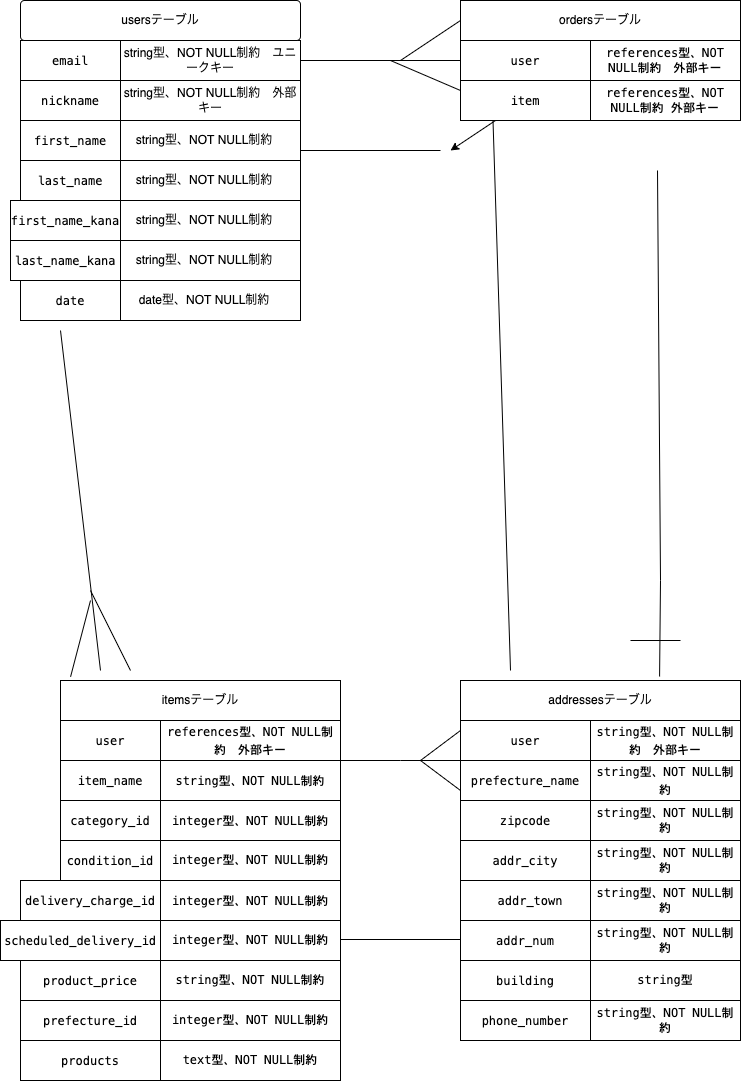

The diagram above was exported from draw.io. Its source (the exported page's mxGraphModel, read from the mxfile embedded in the PNG):
<mxGraphModel dx="1380" dy="1156" grid="1" gridSize="10" guides="1" tooltips="1" connect="1" arrows="1" fold="1" page="1" pageScale="1" pageWidth="827" pageHeight="1169" math="0" shadow="0">
  <root>
    <mxCell id="0" />
    <mxCell id="1" parent="0" />
    <mxCell id="2" value="&lt;div style=&quot;background-color: rgb(255 , 255 , 255) ; font-family: &amp;#34;menlo&amp;#34; , &amp;#34;monaco&amp;#34; , &amp;#34;courier new&amp;#34; , monospace ; line-height: 18px&quot;&gt;email&lt;/div&gt;" style="whiteSpace=wrap;html=1;align=center;" parent="1" vertex="1">
      <mxGeometry x="80" y="80" width="100" height="40" as="geometry" />
    </mxCell>
    <mxCell id="3" value="string型、NOT NULL制約　ユニークキー" style="whiteSpace=wrap;html=1;align=center;" parent="1" vertex="1">
      <mxGeometry x="180" y="80" width="180" height="40" as="geometry" />
    </mxCell>
    <mxCell id="4" value="&lt;div style=&quot;background-color: rgb(255 , 255 , 255) ; font-family: &amp;#34;menlo&amp;#34; , &amp;#34;monaco&amp;#34; , &amp;#34;courier new&amp;#34; , monospace ; line-height: 18px&quot;&gt;nickname&lt;/div&gt;" style="whiteSpace=wrap;html=1;align=center;" parent="1" vertex="1">
      <mxGeometry x="80" y="120" width="100" height="40" as="geometry" />
    </mxCell>
    <mxCell id="5" value="&lt;span&gt;string型、NOT NULL制約　外部キー&lt;/span&gt;" style="whiteSpace=wrap;html=1;align=center;" parent="1" vertex="1">
      <mxGeometry x="180" y="120" width="180" height="40" as="geometry" />
    </mxCell>
    <mxCell id="6" value="&lt;div style=&quot;background-color: rgb(255 , 255 , 255) ; font-family: &amp;#34;menlo&amp;#34; , &amp;#34;monaco&amp;#34; , &amp;#34;courier new&amp;#34; , monospace ; line-height: 18px&quot;&gt;first_name&lt;/div&gt;" style="whiteSpace=wrap;html=1;align=center;" parent="1" vertex="1">
      <mxGeometry x="80" y="160" width="100" height="40" as="geometry" />
    </mxCell>
    <mxCell id="7" value="&lt;span&gt;string型、NOT NULL制約　&lt;/span&gt;" style="whiteSpace=wrap;html=1;align=center;" parent="1" vertex="1">
      <mxGeometry x="180" y="160" width="180" height="40" as="geometry" />
    </mxCell>
    <mxCell id="8" value="&lt;div style=&quot;background-color: rgb(255 , 255 , 255) ; font-family: &amp;#34;menlo&amp;#34; , &amp;#34;monaco&amp;#34; , &amp;#34;courier new&amp;#34; , monospace ; line-height: 18px&quot;&gt;last_name &lt;/div&gt;" style="whiteSpace=wrap;html=1;align=center;" parent="1" vertex="1">
      <mxGeometry x="80" y="200" width="100" height="40" as="geometry" />
    </mxCell>
    <mxCell id="9" value="&lt;div style=&quot;background-color: rgb(255 , 255 , 255) ; font-family: &amp;#34;menlo&amp;#34; , &amp;#34;monaco&amp;#34; , &amp;#34;courier new&amp;#34; , monospace ; line-height: 18px&quot;&gt;first_name_kana&lt;/div&gt;" style="whiteSpace=wrap;html=1;align=center;" parent="1" vertex="1">
      <mxGeometry x="70" y="240" width="110" height="40" as="geometry" />
    </mxCell>
    <mxCell id="10" value="&lt;div style=&quot;background-color: rgb(255 , 255 , 255) ; font-family: &amp;#34;menlo&amp;#34; , &amp;#34;monaco&amp;#34; , &amp;#34;courier new&amp;#34; , monospace ; line-height: 18px&quot;&gt;last_name_kana&lt;/div&gt;" style="whiteSpace=wrap;html=1;align=center;" parent="1" vertex="1">
      <mxGeometry x="70" y="280" width="110" height="40" as="geometry" />
    </mxCell>
    <mxCell id="11" value="&lt;div style=&quot;background-color: rgb(255 , 255 , 255) ; font-family: &amp;#34;menlo&amp;#34; , &amp;#34;monaco&amp;#34; , &amp;#34;courier new&amp;#34; , monospace ; line-height: 18px&quot;&gt;date&lt;/div&gt;" style="whiteSpace=wrap;html=1;align=center;" parent="1" vertex="1">
      <mxGeometry x="80" y="320" width="100" height="40" as="geometry" />
    </mxCell>
    <mxCell id="12" value="&lt;span&gt;string型、NOT NULL制約　&lt;/span&gt;" style="whiteSpace=wrap;html=1;align=center;" parent="1" vertex="1">
      <mxGeometry x="180" y="200" width="180" height="40" as="geometry" />
    </mxCell>
    <mxCell id="13" value="&lt;span&gt;string型、NOT NULL制約　&lt;/span&gt;" style="whiteSpace=wrap;html=1;align=center;" parent="1" vertex="1">
      <mxGeometry x="180" y="240" width="180" height="40" as="geometry" />
    </mxCell>
    <mxCell id="14" value="&lt;span&gt;string型、NOT NULL制約　&lt;/span&gt;" style="whiteSpace=wrap;html=1;align=center;" parent="1" vertex="1">
      <mxGeometry x="180" y="280" width="180" height="40" as="geometry" />
    </mxCell>
    <mxCell id="15" value="&lt;span&gt;date型、NOT NULL制約　&lt;/span&gt;" style="whiteSpace=wrap;html=1;align=center;" parent="1" vertex="1">
      <mxGeometry x="180" y="320" width="180" height="40" as="geometry" />
    </mxCell>
    <mxCell id="16" value="usersテーブル" style="rounded=1;arcSize=10;whiteSpace=wrap;html=1;align=center;" parent="1" vertex="1">
      <mxGeometry x="80" y="40" width="280" height="40" as="geometry" />
    </mxCell>
    <mxCell id="18" value="itemsテーブル" style="whiteSpace=wrap;html=1;align=center;" parent="1" vertex="1">
      <mxGeometry x="120" y="720" width="280" height="40" as="geometry" />
    </mxCell>
    <mxCell id="19" value="&lt;div style=&quot;background-color: rgb(255 , 255 , 255) ; font-family: &amp;#34;menlo&amp;#34; , &amp;#34;monaco&amp;#34; , &amp;#34;courier new&amp;#34; , monospace ; line-height: 18px&quot;&gt;user&lt;/div&gt;" style="whiteSpace=wrap;html=1;align=center;" parent="1" vertex="1">
      <mxGeometry x="120" y="760" width="100" height="40" as="geometry" />
    </mxCell>
    <mxCell id="20" value="&lt;div style=&quot;background-color: rgb(255 , 255 , 255) ; font-family: &amp;#34;menlo&amp;#34; , &amp;#34;monaco&amp;#34; , &amp;#34;courier new&amp;#34; , monospace ; line-height: 18px&quot;&gt;item_name&lt;/div&gt;" style="whiteSpace=wrap;html=1;align=center;" parent="1" vertex="1">
      <mxGeometry x="120" y="800" width="100" height="40" as="geometry" />
    </mxCell>
    <mxCell id="21" value="&lt;div style=&quot;background-color: rgb(255 , 255 , 255) ; font-family: &amp;#34;menlo&amp;#34; , &amp;#34;monaco&amp;#34; , &amp;#34;courier new&amp;#34; , monospace ; line-height: 18px&quot;&gt;category_id&lt;/div&gt;" style="whiteSpace=wrap;html=1;align=center;" parent="1" vertex="1">
      <mxGeometry x="120" y="840" width="100" height="40" as="geometry" />
    </mxCell>
    <mxCell id="22" value="&lt;div style=&quot;background-color: rgb(255 , 255 , 255) ; font-family: &amp;#34;menlo&amp;#34; , &amp;#34;monaco&amp;#34; , &amp;#34;courier new&amp;#34; , monospace ; line-height: 18px&quot;&gt;condition_id&lt;/div&gt;" style="whiteSpace=wrap;html=1;align=center;" parent="1" vertex="1">
      <mxGeometry x="120" y="880" width="100" height="40" as="geometry" />
    </mxCell>
    <mxCell id="23" value="&lt;div style=&quot;background-color: rgb(255 , 255 , 255) ; font-family: &amp;#34;menlo&amp;#34; , &amp;#34;monaco&amp;#34; , &amp;#34;courier new&amp;#34; , monospace ; line-height: 18px&quot;&gt;delivery_charge_id&lt;/div&gt;" style="whiteSpace=wrap;html=1;align=center;" parent="1" vertex="1">
      <mxGeometry x="80" y="920" width="140" height="40" as="geometry" />
    </mxCell>
    <mxCell id="24" value="&lt;div style=&quot;background-color: rgb(255 , 255 , 255) ; font-family: &amp;#34;menlo&amp;#34; , &amp;#34;monaco&amp;#34; , &amp;#34;courier new&amp;#34; , monospace ; line-height: 18px&quot;&gt; scheduled_delivery_id&lt;/div&gt;" style="whiteSpace=wrap;html=1;align=center;" parent="1" vertex="1">
      <mxGeometry x="60" y="960" width="160" height="40" as="geometry" />
    </mxCell>
    <mxCell id="25" value="&lt;div style=&quot;background-color: rgb(255 , 255 , 255) ; font-family: &amp;#34;menlo&amp;#34; , &amp;#34;monaco&amp;#34; , &amp;#34;courier new&amp;#34; , monospace ; line-height: 18px&quot;&gt;product_price&lt;br&gt;&lt;/div&gt;" style="whiteSpace=wrap;html=1;align=center;" parent="1" vertex="1">
      <mxGeometry x="80" y="1000" width="140" height="40" as="geometry" />
    </mxCell>
    <mxCell id="26" value="&lt;div style=&quot;background-color: rgb(255 , 255 , 255) ; font-family: &amp;#34;menlo&amp;#34; , &amp;#34;monaco&amp;#34; , &amp;#34;courier new&amp;#34; , monospace ; line-height: 18px&quot;&gt;references型、NOT NULL制約　外部キー&lt;/div&gt;" style="whiteSpace=wrap;html=1;align=center;" parent="1" vertex="1">
      <mxGeometry x="220" y="760" width="180" height="40" as="geometry" />
    </mxCell>
    <mxCell id="27" value="&lt;div style=&quot;background-color: rgb(255 , 255 , 255) ; font-family: &amp;#34;menlo&amp;#34; , &amp;#34;monaco&amp;#34; , &amp;#34;courier new&amp;#34; , monospace ; line-height: 18px&quot;&gt;string型、NOT NULL制約&lt;/div&gt;" style="whiteSpace=wrap;html=1;align=center;" parent="1" vertex="1">
      <mxGeometry x="220" y="800" width="180" height="40" as="geometry" />
    </mxCell>
    <mxCell id="28" value="&lt;div style=&quot;background-color: rgb(255 , 255 , 255) ; font-family: &amp;#34;menlo&amp;#34; , &amp;#34;monaco&amp;#34; , &amp;#34;courier new&amp;#34; , monospace ; line-height: 18px&quot;&gt;integer型、NOT NULL制約&lt;/div&gt;" style="whiteSpace=wrap;html=1;align=center;" parent="1" vertex="1">
      <mxGeometry x="220" y="840" width="180" height="40" as="geometry" />
    </mxCell>
    <mxCell id="29" value="&lt;span style=&quot;font-family: &amp;#34;menlo&amp;#34; , &amp;#34;monaco&amp;#34; , &amp;#34;courier new&amp;#34; , monospace ; background-color: rgb(255 , 255 , 255)&quot;&gt;integer型、NOT NULL制約&lt;/span&gt;" style="whiteSpace=wrap;html=1;align=center;" parent="1" vertex="1">
      <mxGeometry x="220" y="880" width="180" height="40" as="geometry" />
    </mxCell>
    <mxCell id="30" value="&lt;div style=&quot;background-color: rgb(255 , 255 , 255) ; font-family: &amp;#34;menlo&amp;#34; , &amp;#34;monaco&amp;#34; , &amp;#34;courier new&amp;#34; , monospace ; line-height: 18px&quot;&gt;integer型、NOT NULL制約&lt;br&gt;&lt;/div&gt;" style="whiteSpace=wrap;html=1;align=center;" parent="1" vertex="1">
      <mxGeometry x="220" y="920" width="180" height="40" as="geometry" />
    </mxCell>
    <mxCell id="31" value="&lt;span style=&quot;font-family: &amp;#34;menlo&amp;#34; , &amp;#34;monaco&amp;#34; , &amp;#34;courier new&amp;#34; , monospace ; background-color: rgb(255 , 255 , 255)&quot;&gt;integer型、NOT NULL制約&lt;/span&gt;" style="whiteSpace=wrap;html=1;align=center;" parent="1" vertex="1">
      <mxGeometry x="220" y="960" width="180" height="40" as="geometry" />
    </mxCell>
    <mxCell id="32" value="&lt;span style=&quot;font-family: &amp;#34;menlo&amp;#34; , &amp;#34;monaco&amp;#34; , &amp;#34;courier new&amp;#34; , monospace ; background-color: rgb(255 , 255 , 255)&quot;&gt;string型、NOT NULL制約&lt;/span&gt;" style="whiteSpace=wrap;html=1;align=center;" parent="1" vertex="1">
      <mxGeometry x="220" y="1000" width="180" height="40" as="geometry" />
    </mxCell>
    <mxCell id="33" value="ordersテーブル" style="whiteSpace=wrap;html=1;align=center;" parent="1" vertex="1">
      <mxGeometry x="520" y="40" width="280" height="40" as="geometry" />
    </mxCell>
    <mxCell id="34" value="&lt;div style=&quot;background-color: rgb(255 , 255 , 255) ; font-family: &amp;#34;menlo&amp;#34; , &amp;#34;monaco&amp;#34; , &amp;#34;courier new&amp;#34; , monospace ; line-height: 18px&quot;&gt; user&lt;/div&gt;" style="whiteSpace=wrap;html=1;align=center;" parent="1" vertex="1">
      <mxGeometry x="520" y="80" width="130" height="40" as="geometry" />
    </mxCell>
    <mxCell id="35" value="&lt;span style=&quot;font-family: &amp;#34;menlo&amp;#34; , &amp;#34;monaco&amp;#34; , &amp;#34;courier new&amp;#34; , monospace ; background-color: rgb(255 , 255 , 255)&quot;&gt;references型、NOT NULL制約　外部キー&lt;/span&gt;" style="whiteSpace=wrap;html=1;align=center;" parent="1" vertex="1">
      <mxGeometry x="650" y="80" width="150" height="40" as="geometry" />
    </mxCell>
    <mxCell id="75" style="edgeStyle=none;html=1;" parent="1" source="38" edge="1">
      <mxGeometry relative="1" as="geometry">
        <mxPoint x="510" y="190" as="targetPoint" />
      </mxGeometry>
    </mxCell>
    <mxCell id="38" value="&lt;div style=&quot;background-color: rgb(255 , 255 , 255) ; font-family: &amp;#34;menlo&amp;#34; , &amp;#34;monaco&amp;#34; , &amp;#34;courier new&amp;#34; , monospace ; line-height: 18px&quot;&gt;item&lt;/div&gt;" style="whiteSpace=wrap;html=1;align=center;" parent="1" vertex="1">
      <mxGeometry x="520" y="120" width="130" height="40" as="geometry" />
    </mxCell>
    <mxCell id="39" value="&lt;span style=&quot;background-color: rgb(255 , 255 , 255) ; font-family: &amp;#34;menlo&amp;#34; , &amp;#34;monaco&amp;#34; , &amp;#34;courier new&amp;#34; , monospace&quot;&gt; references&lt;/span&gt;&lt;span style=&quot;font-family: &amp;#34;menlo&amp;#34; , &amp;#34;monaco&amp;#34; , &amp;#34;courier new&amp;#34; , monospace ; background-color: rgb(255 , 255 , 255)&quot;&gt;型、NOT NULL制約 外部キー&lt;/span&gt;" style="whiteSpace=wrap;html=1;align=center;" parent="1" vertex="1">
      <mxGeometry x="650" y="120" width="150" height="40" as="geometry" />
    </mxCell>
    <mxCell id="44" value="addressesテーブル" style="whiteSpace=wrap;html=1;align=center;" parent="1" vertex="1">
      <mxGeometry x="520" y="720" width="280" height="40" as="geometry" />
    </mxCell>
    <mxCell id="45" value="&lt;div style=&quot;background-color: rgb(255 , 255 , 255) ; font-family: &amp;#34;menlo&amp;#34; , &amp;#34;monaco&amp;#34; , &amp;#34;courier new&amp;#34; , monospace ; line-height: 18px&quot;&gt;user&lt;/div&gt;" style="whiteSpace=wrap;html=1;align=center;" parent="1" vertex="1">
      <mxGeometry x="520" y="760" width="130" height="40" as="geometry" />
    </mxCell>
    <mxCell id="46" value="&lt;div style=&quot;background-color: rgb(255 , 255 , 255) ; font-family: &amp;#34;menlo&amp;#34; , &amp;#34;monaco&amp;#34; , &amp;#34;courier new&amp;#34; , monospace ; line-height: 18px&quot;&gt;string型、NOT NULL制約　外部キー&lt;/div&gt;" style="whiteSpace=wrap;html=1;align=center;" parent="1" vertex="1">
      <mxGeometry x="650" y="760" width="150" height="40" as="geometry" />
    </mxCell>
    <mxCell id="47" value="&lt;div style=&quot;background-color: rgb(255 , 255 , 255) ; font-family: &amp;#34;menlo&amp;#34; , &amp;#34;monaco&amp;#34; , &amp;#34;courier new&amp;#34; , monospace ; line-height: 18px&quot;&gt; prefecture_name&lt;/div&gt;" style="whiteSpace=wrap;html=1;align=center;" parent="1" vertex="1">
      <mxGeometry x="520" y="800" width="130" height="40" as="geometry" />
    </mxCell>
    <mxCell id="48" value="&lt;div style=&quot;background-color: rgb(255 , 255 , 255) ; font-family: &amp;#34;menlo&amp;#34; , &amp;#34;monaco&amp;#34; , &amp;#34;courier new&amp;#34; , monospace ; line-height: 18px&quot;&gt;zipcode &lt;/div&gt;" style="whiteSpace=wrap;html=1;align=center;" parent="1" vertex="1">
      <mxGeometry x="520" y="840" width="130" height="40" as="geometry" />
    </mxCell>
    <mxCell id="49" value="&lt;div style=&quot;background-color: rgb(255 , 255 , 255) ; font-family: &amp;#34;menlo&amp;#34; , &amp;#34;monaco&amp;#34; , &amp;#34;courier new&amp;#34; , monospace ; line-height: 18px&quot;&gt; addr_city&lt;/div&gt;" style="whiteSpace=wrap;html=1;align=center;" parent="1" vertex="1">
      <mxGeometry x="520" y="880" width="130" height="40" as="geometry" />
    </mxCell>
    <mxCell id="50" value="&lt;div style=&quot;background-color: rgb(255 , 255 , 255) ; font-family: &amp;#34;menlo&amp;#34; , &amp;#34;monaco&amp;#34; , &amp;#34;courier new&amp;#34; , monospace ; line-height: 18px&quot;&gt;addr_town&lt;/div&gt;" style="whiteSpace=wrap;html=1;align=center;" parent="1" vertex="1">
      <mxGeometry x="520" y="920" width="140" height="40" as="geometry" />
    </mxCell>
    <mxCell id="51" value="&lt;div style=&quot;background-color: rgb(255 , 255 , 255) ; font-family: &amp;#34;menlo&amp;#34; , &amp;#34;monaco&amp;#34; , &amp;#34;courier new&amp;#34; , monospace ; line-height: 18px&quot;&gt;addr_num&lt;/div&gt;" style="whiteSpace=wrap;html=1;align=center;" parent="1" vertex="1">
      <mxGeometry x="520" y="960" width="130" height="40" as="geometry" />
    </mxCell>
    <mxCell id="52" value="&lt;div style=&quot;background-color: rgb(255 , 255 , 255) ; font-family: &amp;#34;menlo&amp;#34; , &amp;#34;monaco&amp;#34; , &amp;#34;courier new&amp;#34; , monospace ; line-height: 18px&quot;&gt;building&lt;/div&gt;" style="whiteSpace=wrap;html=1;align=center;" parent="1" vertex="1">
      <mxGeometry x="520" y="1000" width="130" height="40" as="geometry" />
    </mxCell>
    <mxCell id="53" value="&lt;div style=&quot;background-color: rgb(255 , 255 , 255) ; font-family: &amp;#34;menlo&amp;#34; , &amp;#34;monaco&amp;#34; , &amp;#34;courier new&amp;#34; , monospace ; line-height: 18px&quot;&gt;phone_number&lt;/div&gt;" style="whiteSpace=wrap;html=1;align=center;" parent="1" vertex="1">
      <mxGeometry x="520" y="1040" width="130" height="40" as="geometry" />
    </mxCell>
    <mxCell id="54" value="&lt;div style=&quot;background-color: rgb(255 , 255 , 255) ; font-family: &amp;#34;menlo&amp;#34; , &amp;#34;monaco&amp;#34; , &amp;#34;courier new&amp;#34; , monospace ; line-height: 18px&quot;&gt;string型、NOT NULL制約&lt;br&gt;&lt;/div&gt;" style="whiteSpace=wrap;html=1;align=center;" parent="1" vertex="1">
      <mxGeometry x="650" y="800" width="150" height="40" as="geometry" />
    </mxCell>
    <mxCell id="55" value="&lt;span style=&quot;font-family: &amp;#34;menlo&amp;#34; , &amp;#34;monaco&amp;#34; , &amp;#34;courier new&amp;#34; , monospace ; background-color: rgb(255 , 255 , 255)&quot;&gt;string型、NOT NULL制約&lt;/span&gt;" style="whiteSpace=wrap;html=1;align=center;" parent="1" vertex="1">
      <mxGeometry x="650" y="840" width="150" height="40" as="geometry" />
    </mxCell>
    <mxCell id="56" value="&lt;span style=&quot;font-family: &amp;#34;menlo&amp;#34; , &amp;#34;monaco&amp;#34; , &amp;#34;courier new&amp;#34; , monospace ; background-color: rgb(255 , 255 , 255)&quot;&gt;string型、NOT NULL制約&lt;/span&gt;" style="whiteSpace=wrap;html=1;align=center;" parent="1" vertex="1">
      <mxGeometry x="650" y="880" width="150" height="40" as="geometry" />
    </mxCell>
    <mxCell id="57" value="&lt;span style=&quot;font-family: &amp;#34;menlo&amp;#34; , &amp;#34;monaco&amp;#34; , &amp;#34;courier new&amp;#34; , monospace ; background-color: rgb(255 , 255 , 255)&quot;&gt;string型、NOT NULL制約&lt;/span&gt;" style="whiteSpace=wrap;html=1;align=center;" parent="1" vertex="1">
      <mxGeometry x="650" y="920" width="150" height="40" as="geometry" />
    </mxCell>
    <mxCell id="58" value="&lt;span style=&quot;font-family: &amp;#34;menlo&amp;#34; , &amp;#34;monaco&amp;#34; , &amp;#34;courier new&amp;#34; , monospace ; background-color: rgb(255 , 255 , 255)&quot;&gt;string型、NOT NULL制約&lt;/span&gt;" style="whiteSpace=wrap;html=1;align=center;" parent="1" vertex="1">
      <mxGeometry x="650" y="960" width="150" height="40" as="geometry" />
    </mxCell>
    <mxCell id="59" value="&lt;span style=&quot;font-family: &amp;#34;menlo&amp;#34; , &amp;#34;monaco&amp;#34; , &amp;#34;courier new&amp;#34; , monospace ; background-color: rgb(255 , 255 , 255)&quot;&gt;string型&lt;/span&gt;" style="whiteSpace=wrap;html=1;align=center;" parent="1" vertex="1">
      <mxGeometry x="650" y="1000" width="150" height="40" as="geometry" />
    </mxCell>
    <mxCell id="60" value="&lt;span style=&quot;font-family: &amp;#34;menlo&amp;#34; , &amp;#34;monaco&amp;#34; , &amp;#34;courier new&amp;#34; , monospace ; background-color: rgb(255 , 255 , 255)&quot;&gt;string型、NOT NULL制約&lt;/span&gt;" style="whiteSpace=wrap;html=1;align=center;" parent="1" vertex="1">
      <mxGeometry x="650" y="1040" width="150" height="40" as="geometry" />
    </mxCell>
    <mxCell id="61" value="" style="endArrow=none;html=1;rounded=0;" parent="1" edge="1">
      <mxGeometry relative="1" as="geometry">
        <mxPoint x="360" y="100" as="sourcePoint" />
        <mxPoint x="520" y="100" as="targetPoint" />
        <Array as="points">
          <mxPoint x="520" y="100" />
        </Array>
      </mxGeometry>
    </mxCell>
    <mxCell id="62" value="" style="endArrow=none;html=1;rounded=0;entryX=0;entryY=0.25;entryDx=0;entryDy=0;" parent="1" edge="1">
      <mxGeometry relative="1" as="geometry">
        <mxPoint x="450" y="100" as="sourcePoint" />
        <mxPoint x="520" y="130" as="targetPoint" />
      </mxGeometry>
    </mxCell>
    <mxCell id="63" value="" style="endArrow=none;html=1;rounded=0;entryX=0;entryY=0.5;entryDx=0;entryDy=0;" parent="1" target="33" edge="1">
      <mxGeometry relative="1" as="geometry">
        <mxPoint x="460" y="100" as="sourcePoint" />
        <mxPoint x="530" y="50" as="targetPoint" />
      </mxGeometry>
    </mxCell>
    <mxCell id="65" value="" style="endArrow=none;html=1;rounded=0;" parent="1" edge="1">
      <mxGeometry relative="1" as="geometry">
        <mxPoint x="160" y="710" as="sourcePoint" />
        <mxPoint x="120" y="370" as="targetPoint" />
        <Array as="points" />
      </mxGeometry>
    </mxCell>
    <mxCell id="66" value="" style="endArrow=none;html=1;rounded=0;exitX=0.25;exitY=1;exitDx=0;exitDy=0;" parent="1" source="38" edge="1">
      <mxGeometry relative="1" as="geometry">
        <mxPoint x="570" y="290" as="sourcePoint" />
        <mxPoint x="570" y="710" as="targetPoint" />
      </mxGeometry>
    </mxCell>
    <mxCell id="68" value="" style="endArrow=none;html=1;rounded=0;exitX=1;exitY=0;exitDx=0;exitDy=0;entryX=0;entryY=0;entryDx=0;entryDy=0;" parent="1" source="27" target="47" edge="1">
      <mxGeometry relative="1" as="geometry">
        <mxPoint x="410" y="800" as="sourcePoint" />
        <mxPoint x="510" y="800" as="targetPoint" />
        <Array as="points">
          <mxPoint x="460" y="800" />
        </Array>
      </mxGeometry>
    </mxCell>
    <mxCell id="69" value="" style="endArrow=none;html=1;rounded=0;" parent="1" edge="1">
      <mxGeometry relative="1" as="geometry">
        <mxPoint x="400" y="979" as="sourcePoint" />
        <mxPoint x="520" y="979" as="targetPoint" />
      </mxGeometry>
    </mxCell>
    <mxCell id="70" value="" style="endArrow=none;html=1;rounded=0;entryX=0;entryY=0.75;entryDx=0;entryDy=0;" parent="1" target="47" edge="1">
      <mxGeometry relative="1" as="geometry">
        <mxPoint x="480" y="800" as="sourcePoint" />
        <mxPoint x="510" y="820" as="targetPoint" />
      </mxGeometry>
    </mxCell>
    <mxCell id="71" value="" style="endArrow=none;html=1;rounded=0;entryX=0;entryY=0.25;entryDx=0;entryDy=0;" parent="1" target="45" edge="1">
      <mxGeometry relative="1" as="geometry">
        <mxPoint x="480" y="800" as="sourcePoint" />
        <mxPoint x="560" y="758.75" as="targetPoint" />
      </mxGeometry>
    </mxCell>
    <mxCell id="74" value="" style="endArrow=none;html=1;rounded=0;exitX=1;exitY=0.75;exitDx=0;exitDy=0;" parent="1" source="7" edge="1">
      <mxGeometry relative="1" as="geometry">
        <mxPoint x="370" y="190" as="sourcePoint" />
        <mxPoint x="500" y="190" as="targetPoint" />
      </mxGeometry>
    </mxCell>
    <mxCell id="78" value="" style="endArrow=none;html=1;rounded=0;" parent="1" edge="1">
      <mxGeometry relative="1" as="geometry">
        <mxPoint x="150" y="630" as="sourcePoint" />
        <mxPoint x="190" y="710" as="targetPoint" />
      </mxGeometry>
    </mxCell>
    <mxCell id="79" value="" style="endArrow=none;html=1;rounded=0;exitX=0.036;exitY=-0.094;exitDx=0;exitDy=0;exitPerimeter=0;" parent="1" source="18" edge="1">
      <mxGeometry relative="1" as="geometry">
        <mxPoint x="10" y="640" as="sourcePoint" />
        <mxPoint x="150" y="640" as="targetPoint" />
      </mxGeometry>
    </mxCell>
    <mxCell id="80" value="&lt;div style=&quot;background-color: rgb(255 , 255 , 255) ; font-family: &amp;#34;menlo&amp;#34; , &amp;#34;monaco&amp;#34; , &amp;#34;courier new&amp;#34; , monospace ; line-height: 18px&quot;&gt;prefecture_id&lt;/div&gt;" style="whiteSpace=wrap;html=1;align=center;" parent="1" vertex="1">
      <mxGeometry x="80" y="1040" width="140" height="40" as="geometry" />
    </mxCell>
    <mxCell id="81" value="&lt;div style=&quot;background-color: rgb(255 , 255 , 255) ; font-family: &amp;#34;menlo&amp;#34; , &amp;#34;monaco&amp;#34; , &amp;#34;courier new&amp;#34; , monospace ; line-height: 18px&quot;&gt;&lt;div style=&quot;font-family: &amp;#34;menlo&amp;#34; , &amp;#34;monaco&amp;#34; , &amp;#34;courier new&amp;#34; , monospace ; line-height: 18px&quot;&gt;products &lt;/div&gt;&lt;/div&gt;" style="whiteSpace=wrap;html=1;align=center;" parent="1" vertex="1">
      <mxGeometry x="80" y="1080" width="140" height="40" as="geometry" />
    </mxCell>
    <mxCell id="82" value="&lt;span style=&quot;font-family: &amp;#34;menlo&amp;#34; , &amp;#34;monaco&amp;#34; , &amp;#34;courier new&amp;#34; , monospace ; background-color: rgb(255 , 255 , 255)&quot;&gt;integer型、NOT NULL制約&lt;/span&gt;" style="whiteSpace=wrap;html=1;align=center;" parent="1" vertex="1">
      <mxGeometry x="220" y="1040" width="180" height="40" as="geometry" />
    </mxCell>
    <mxCell id="83" value="&lt;span style=&quot;font-family: &amp;#34;menlo&amp;#34; , &amp;#34;monaco&amp;#34; , &amp;#34;courier new&amp;#34; , monospace ; background-color: rgb(255 , 255 , 255)&quot;&gt;text型、NOT NULL制約&lt;/span&gt;" style="whiteSpace=wrap;html=1;align=center;" parent="1" vertex="1">
      <mxGeometry x="220" y="1080" width="180" height="40" as="geometry" />
    </mxCell>
    <mxCell id="84" value="" style="endArrow=none;html=1;rounded=0;targetPerimeterSpacing=5;entryX=0.711;entryY=-0.1;entryDx=0;entryDy=0;entryPerimeter=0;" edge="1" parent="1" target="44">
      <mxGeometry relative="1" as="geometry">
        <mxPoint x="717" y="210" as="sourcePoint" />
        <mxPoint x="720" y="710" as="targetPoint" />
        <Array as="points">
          <mxPoint x="720" y="620" />
        </Array>
      </mxGeometry>
    </mxCell>
    <mxCell id="85" value="" style="endArrow=none;html=1;rounded=0;targetPerimeterSpacing=5;" edge="1" parent="1">
      <mxGeometry relative="1" as="geometry">
        <mxPoint x="690" y="680" as="sourcePoint" />
        <mxPoint x="740" y="680" as="targetPoint" />
      </mxGeometry>
    </mxCell>
  </root>
</mxGraphModel>